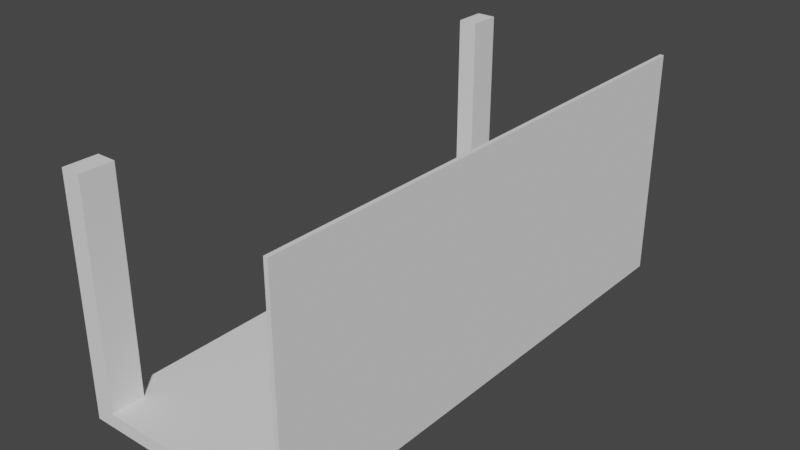 # Source: cover.blend  (saved by Blender 2.90.8; exported with 4.5.12 LTS)
import bpy
from mathutils import Matrix  # noqa: F401  (used for matrix-valued properties, if any)

bpy.ops.wm.read_factory_settings(use_empty=True)
scene = bpy.context.scene
scene.name = 'Scene'

# ---- collections
col_collection = bpy.data.collections.new('Collection'); scene.collection.children.link(col_collection)

# ---- world
world_world = bpy.data.worlds.new('World'); scene.world = world_world
world_world.use_nodes = True; world_world.node_tree.nodes.clear()
_N = world_world.node_tree.nodes; _L = world_world.node_tree.links
n0 = _N.new('ShaderNodeOutputWorld'); n0.name = 'World Output'; n0.location = (300, 300)
n1 = _N.new('ShaderNodeBackground'); n1.name = 'Background'; n1.location = (10, 300)
n1.inputs[0].default_value = (0.05088, 0.05088, 0.05088, 1.0)
_L.new(n1.outputs[0], n0.inputs[0])
n0.is_active_output = True
world_world.color = (0.05088, 0.05088, 0.05088)
world_world.use_sun_shadow = False
world_world.sun_shadow_jitter_overblur = 0.0

# ---- meshes
me_cube_003 = bpy.data.meshes.new('Cube.003')
me_cube_003.from_pydata([(-1.0, -1.0, -1.0), (1.0, -1.0, -1.0), (1.0, -1.0, 1.0), (1.0, 1.0, -1.0), (1.0, 1.0, 1.0), (0.96, 1.0, -1.0), (0.96, 1.0, 0.8829), (0.96, -1.0, 0.875), (0.96, -1.0, -1.0), (-1.0, -0.875, -1.0), (-1.0, -1.0, 0.875), (-1.0, 0.875, -1.0), (-1.0, 1.0, 0.8829), (-1.0, -0.875, 0.8755), (-1.0, 1.0, -1.0), (-1.0, 0.875, 0.8824), (-1.2, 1.0, -1.0), (-1.2, 0.875, -1.0), (-1.2, -0.875, -1.0), (-1.2, -1.0, -1.0), (-1.2, 0.875, 0.8824), (-1.2, -0.875, 0.8755), (-1.2, 1.0, 1.0), (-1.2, -1.0, 1.0)], [], [(14, 12, 15, 11), (8, 5, 3, 1), (1, 2, 23, 19, 0, 10, 7, 8), (16, 17, 20, 21, 18, 19, 23, 22), (3, 4, 2, 1), (5, 8, 7, 6), (6, 7, 10, 13, 15, 12), (11, 15, 20, 17), (9, 13, 10, 0), (0, 19, 18, 9), (12, 14, 16, 22, 4, 3, 5, 6), (11, 17, 16, 14), (9, 18, 21, 13), (15, 13, 21, 20), (4, 22, 23, 2)])
_uv = me_cube_003.uv_layers.new(name='UVMap')
_uv.uv.foreach_set('vector', [0.0, 0.0, 0.0, 0.0, 0.0, 0.0, 0.0, 0.0, 0.37, 0.75, 0.37, 0.5, 0.375, 0.5, 0.375, 0.75, 0.375, 0.75, 0.0, 0.0, 0.0, 0.0, 0.0, 0.0, 0.0, 0.0, 0.0, 0.0, 0.0, 0.0, 0.37, 0.75, 0.0, 0.0, 0.0, 0.0, 0.0, 0.0, 0.0, 0.0, 0.0, 0.0, 0.0, 0.0, 0.0, 0.0, 0.0, 0.0, 0.375, 0.5, 0.0, 0.0, 0.0, 0.0, 0.375, 0.75, 0.37, 0.5, 0.37, 0.75, 0.0, 0.0, 0.0, 0.0, 0.0, 0.0, 0.0, 0.0, 0.0, 0.0, 0.0, 0.0, 0.0, 0.0, 0.0, 0.0, 0.0, 0.0, 0.0, 0.0, 0.0, 0.0, 0.0, 0.0, 0.0, 0.0, 0.0, 0.0, 0.0, 0.0, 0.0, 0.0, 0.0, 0.0, 0.0, 0.0, 0.0, 0.0, 0.0, 0.0, 0.0, 0.0, 0.0, 0.0, 0.0, 0.0, 0.0, 0.0, 0.0, 0.0, 0.375, 0.5, 0.37, 0.5, 0.0, 0.0, 0.0, 0.0, 0.0, 0.0, 0.0, 0.0, 0.0, 0.0, 0.0, 0.0, 0.0, 0.0, 0.0, 0.0, 0.0, 0.0, 0.0, 0.0, 0.0, 0.0, 0.0, 0.0, 0.0, 0.0, 0.0, 0.0, 0.0, 0.0, 0.0, 0.0, 0.0, 0.0])
me_cube_003.use_remesh_fix_poles = True
me_cube_003.use_remesh_preserve_attributes = False
me_cube_003.use_mirror_vertex_groups = False
me_cube_003.update()

# ---- objects
ob_camera_001 = bpy.data.objects.new('Camera.001', me_cube_003)

# ---- transforms, parenting, visibility, modifiers, constraints
ob_camera_001.location = (0.0, 0.0, 14.5)
ob_camera_001.rotation_euler = (3.14, 0.0, 0.0)
ob_camera_001.scale = (12.5, 33.0, 14.5)
ob_camera_001.lineart.crease_threshold = 0.0

# ---- collection membership
col_collection.objects.link(ob_camera_001)

# ---- scene / render settings (as saved in the file)
scene.frame_start = 1; scene.frame_end = 250; scene.frame_set(1)
scene.render.engine = 'BLENDER_EEVEE_NEXT'
scene.cycles.use_denoising = False
scene.cycles.samples = 128
scene.cycles.sampling_pattern = 'TABULATED_SOBOL'
scene.cycles.use_adaptive_sampling = False
scene.cycles.use_light_tree = False
scene.view_settings.view_transform = 'Filmic'
bpy.context.view_layer.update()

# ---- added for rendering (the .blend has no active camera and no usable light): camera, sun
cam_auto = bpy.data.cameras.new('AutoCamera')
cam_auto.lens = 50.0
cam_auto.sensor_width = 36.0
cam_auto.clip_end = 1254.26
ob_auto_camera = bpy.data.objects.new('AutoCamera', cam_auto)
scene.collection.objects.link(ob_auto_camera)
ob_auto_camera.location = (70.2182, -85.7617, 71.6745)
ob_auto_camera.rotation_euler = (1.09748, -7.21219e-08, 0.694738)
scene.camera = ob_auto_camera
light_auto_sun = bpy.data.lights.new('AutoSun', 'SUN')
light_auto_sun.energy = 3.0
light_auto_sun.angle = 0.0523599
ob_auto_sun = bpy.data.objects.new('AutoSun', light_auto_sun)
scene.collection.objects.link(ob_auto_sun)
ob_auto_sun.rotation_euler = (0.872665, 0.174533, 0.523599)
bpy.context.view_layer.update()
